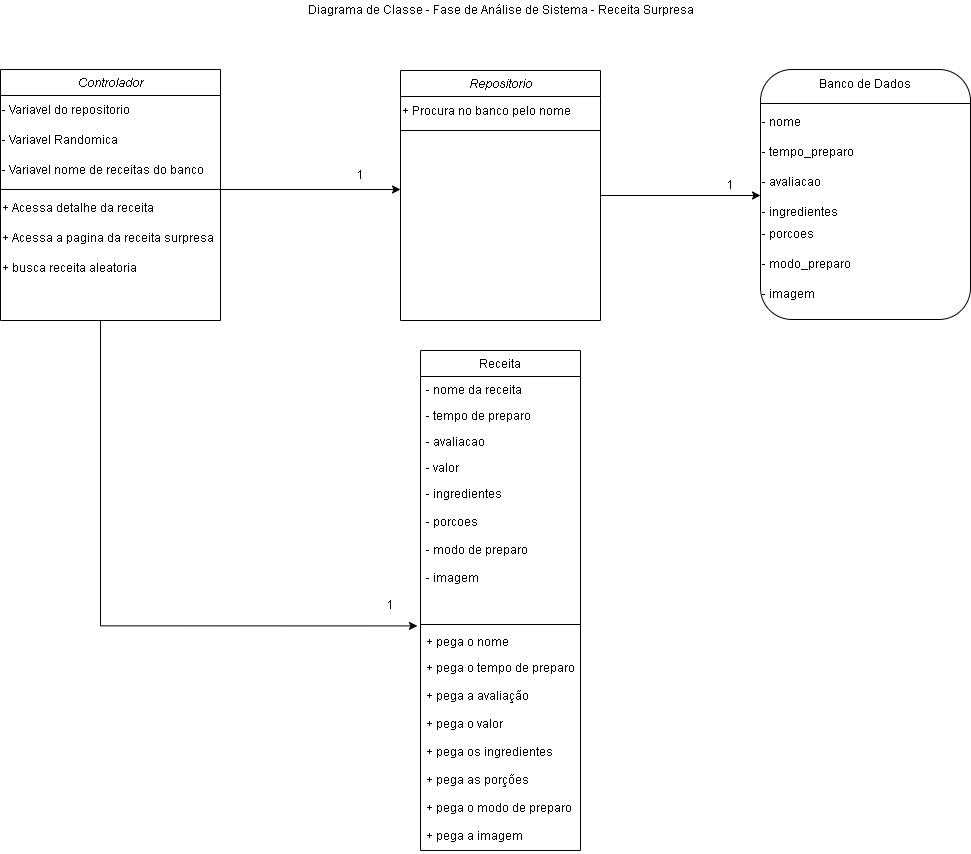

The diagram above was exported from draw.io. Its source (the exported page's mxGraphModel, read from the mxfile embedded in the PNG):
<mxGraphModel dx="2000" dy="611" grid="1" gridSize="10" guides="1" tooltips="1" connect="1" arrows="1" fold="1" page="0" pageScale="1" pageWidth="827" pageHeight="1169" math="0" shadow="0">
  <root>
    <mxCell id="WIyWlLk6GJQsqaUBKTNV-0" />
    <mxCell id="WIyWlLk6GJQsqaUBKTNV-1" parent="WIyWlLk6GJQsqaUBKTNV-0" />
    <mxCell id="mwX1Kna3pX3h7VBRz040-24" value="Diagrama de Classe - Fase de Análise de Sistema - Receita Surpresa" style="text;html=1;align=center;verticalAlign=middle;resizable=0;points=[];autosize=1;strokeColor=none;fillColor=none;" parent="WIyWlLk6GJQsqaUBKTNV-1" vertex="1">
      <mxGeometry x="-360" y="30" width="400" height="20" as="geometry" />
    </mxCell>
    <mxCell id="oxkdUKkPA6mEpVn_Mb3H-19" style="edgeStyle=orthogonalEdgeStyle;rounded=0;orthogonalLoop=1;jettySize=auto;html=1;entryX=-0.019;entryY=0.753;entryDx=0;entryDy=0;entryPerimeter=0;" parent="WIyWlLk6GJQsqaUBKTNV-1" source="oxkdUKkPA6mEpVn_Mb3H-1" edge="1">
      <mxGeometry relative="1" as="geometry">
        <mxPoint x="-243.03999999999996" y="655.4200000000001" as="targetPoint" />
        <Array as="points">
          <mxPoint x="-560" y="655" />
        </Array>
      </mxGeometry>
    </mxCell>
    <mxCell id="oxkdUKkPA6mEpVn_Mb3H-1" value="Controlador" style="swimlane;fontStyle=2;align=center;verticalAlign=top;childLayout=stackLayout;horizontal=1;startSize=26;horizontalStack=0;resizeParent=1;resizeLast=0;collapsible=1;marginBottom=0;rounded=0;shadow=0;strokeWidth=1;" parent="WIyWlLk6GJQsqaUBKTNV-1" vertex="1">
      <mxGeometry x="-660" y="99" width="220" height="251" as="geometry">
        <mxRectangle x="230" y="140" width="160" height="26" as="alternateBounds" />
      </mxGeometry>
    </mxCell>
    <mxCell id="oxkdUKkPA6mEpVn_Mb3H-2" value="&lt;span style=&quot;font-size: 12px;&quot;&gt;- Variavel do repositorio&lt;/span&gt;" style="text;html=1;strokeColor=none;fillColor=none;align=left;verticalAlign=middle;whiteSpace=wrap;rounded=0;" parent="oxkdUKkPA6mEpVn_Mb3H-1" vertex="1">
      <mxGeometry y="26" width="220" height="30" as="geometry" />
    </mxCell>
    <mxCell id="oxkdUKkPA6mEpVn_Mb3H-28" value="- Variavel Randomica" style="text;html=1;strokeColor=none;fillColor=none;align=left;verticalAlign=middle;whiteSpace=wrap;rounded=0;" parent="oxkdUKkPA6mEpVn_Mb3H-1" vertex="1">
      <mxGeometry y="56" width="220" height="30" as="geometry" />
    </mxCell>
    <mxCell id="oxkdUKkPA6mEpVn_Mb3H-29" value="- Variavel nome de receitas do banco" style="text;html=1;strokeColor=none;fillColor=none;align=left;verticalAlign=middle;whiteSpace=wrap;rounded=0;" parent="oxkdUKkPA6mEpVn_Mb3H-1" vertex="1">
      <mxGeometry y="86" width="220" height="30" as="geometry" />
    </mxCell>
    <mxCell id="oxkdUKkPA6mEpVn_Mb3H-8" value="" style="line;html=1;strokeWidth=1;align=left;verticalAlign=middle;spacingTop=-1;spacingLeft=3;spacingRight=3;rotatable=0;labelPosition=right;points=[];portConstraint=eastwest;" parent="oxkdUKkPA6mEpVn_Mb3H-1" vertex="1">
      <mxGeometry y="116" width="220" height="8" as="geometry" />
    </mxCell>
    <mxCell id="oxkdUKkPA6mEpVn_Mb3H-26" value="+ Acessa detalhe da receita" style="text;html=1;strokeColor=none;fillColor=none;align=left;verticalAlign=middle;whiteSpace=wrap;rounded=0;" parent="oxkdUKkPA6mEpVn_Mb3H-1" vertex="1">
      <mxGeometry y="124" width="220" height="30" as="geometry" />
    </mxCell>
    <mxCell id="oxkdUKkPA6mEpVn_Mb3H-30" value="+ Acessa a pagina da receita surpresa" style="text;html=1;strokeColor=none;fillColor=none;align=left;verticalAlign=middle;whiteSpace=wrap;rounded=0;" parent="oxkdUKkPA6mEpVn_Mb3H-1" vertex="1">
      <mxGeometry y="154" width="220" height="30" as="geometry" />
    </mxCell>
    <mxCell id="oxkdUKkPA6mEpVn_Mb3H-31" value="+ busca receita aleatoria" style="text;html=1;strokeColor=none;fillColor=none;align=left;verticalAlign=middle;whiteSpace=wrap;rounded=0;" parent="oxkdUKkPA6mEpVn_Mb3H-1" vertex="1">
      <mxGeometry y="184" width="220" height="30" as="geometry" />
    </mxCell>
    <mxCell id="VKEC6gdldDHSv1kyWoTZ-3" style="edgeStyle=orthogonalEdgeStyle;rounded=0;orthogonalLoop=1;jettySize=auto;html=1;entryX=0;entryY=0.5;entryDx=0;entryDy=0;" parent="WIyWlLk6GJQsqaUBKTNV-1" source="oxkdUKkPA6mEpVn_Mb3H-10" edge="1">
      <mxGeometry relative="1" as="geometry">
        <mxPoint x="100" y="225" as="targetPoint" />
      </mxGeometry>
    </mxCell>
    <mxCell id="oxkdUKkPA6mEpVn_Mb3H-10" value="Repositorio" style="swimlane;fontStyle=2;align=center;verticalAlign=top;childLayout=stackLayout;horizontal=1;startSize=26;horizontalStack=0;resizeParent=1;resizeLast=0;collapsible=1;marginBottom=0;rounded=0;shadow=0;strokeWidth=1;" parent="WIyWlLk6GJQsqaUBKTNV-1" vertex="1">
      <mxGeometry x="-260" y="100" width="200" height="250" as="geometry">
        <mxRectangle x="230" y="140" width="160" height="26" as="alternateBounds" />
      </mxGeometry>
    </mxCell>
    <mxCell id="oxkdUKkPA6mEpVn_Mb3H-11" value="+ Procura no banco pelo nome" style="text;html=1;strokeColor=none;fillColor=none;align=left;verticalAlign=middle;whiteSpace=wrap;rounded=0;" parent="oxkdUKkPA6mEpVn_Mb3H-10" vertex="1">
      <mxGeometry y="26" width="200" height="30" as="geometry" />
    </mxCell>
    <mxCell id="oxkdUKkPA6mEpVn_Mb3H-12" value="" style="line;html=1;strokeWidth=1;align=left;verticalAlign=middle;spacingTop=-1;spacingLeft=3;spacingRight=3;rotatable=0;labelPosition=right;points=[];portConstraint=eastwest;" parent="oxkdUKkPA6mEpVn_Mb3H-10" vertex="1">
      <mxGeometry y="56" width="200" height="8" as="geometry" />
    </mxCell>
    <mxCell id="oxkdUKkPA6mEpVn_Mb3H-16" value="1" style="text;html=1;strokeColor=none;fillColor=none;align=center;verticalAlign=middle;whiteSpace=wrap;rounded=0;" parent="WIyWlLk6GJQsqaUBKTNV-1" vertex="1">
      <mxGeometry x="-330" y="190" width="60" height="30" as="geometry" />
    </mxCell>
    <mxCell id="oxkdUKkPA6mEpVn_Mb3H-34" style="edgeStyle=orthogonalEdgeStyle;rounded=0;orthogonalLoop=1;jettySize=auto;html=1;" parent="WIyWlLk6GJQsqaUBKTNV-1" source="oxkdUKkPA6mEpVn_Mb3H-8" edge="1">
      <mxGeometry relative="1" as="geometry">
        <mxPoint x="-260" y="219" as="targetPoint" />
      </mxGeometry>
    </mxCell>
    <mxCell id="oxkdUKkPA6mEpVn_Mb3H-35" value="Receita" style="swimlane;fontStyle=0;align=center;verticalAlign=top;childLayout=stackLayout;horizontal=1;startSize=26;horizontalStack=0;resizeParent=1;resizeLast=0;collapsible=1;marginBottom=0;rounded=0;shadow=0;strokeWidth=1;" parent="WIyWlLk6GJQsqaUBKTNV-1" vertex="1">
      <mxGeometry x="-240" y="380" width="160" height="500" as="geometry">
        <mxRectangle x="550" y="140" width="160" height="26" as="alternateBounds" />
      </mxGeometry>
    </mxCell>
    <mxCell id="oxkdUKkPA6mEpVn_Mb3H-36" value="- nome da receita" style="text;align=left;verticalAlign=top;spacingLeft=4;spacingRight=4;overflow=hidden;rotatable=0;points=[[0,0.5],[1,0.5]];portConstraint=eastwest;" parent="oxkdUKkPA6mEpVn_Mb3H-35" vertex="1">
      <mxGeometry y="26" width="160" height="26" as="geometry" />
    </mxCell>
    <mxCell id="oxkdUKkPA6mEpVn_Mb3H-37" value="- tempo de preparo" style="text;align=left;verticalAlign=top;spacingLeft=4;spacingRight=4;overflow=hidden;rotatable=0;points=[[0,0.5],[1,0.5]];portConstraint=eastwest;rounded=0;shadow=0;html=0;" parent="oxkdUKkPA6mEpVn_Mb3H-35" vertex="1">
      <mxGeometry y="52" width="160" height="26" as="geometry" />
    </mxCell>
    <mxCell id="oxkdUKkPA6mEpVn_Mb3H-38" value="- avaliacao" style="text;align=left;verticalAlign=top;spacingLeft=4;spacingRight=4;overflow=hidden;rotatable=0;points=[[0,0.5],[1,0.5]];portConstraint=eastwest;rounded=0;shadow=0;html=0;" parent="oxkdUKkPA6mEpVn_Mb3H-35" vertex="1">
      <mxGeometry y="78" width="160" height="26" as="geometry" />
    </mxCell>
    <mxCell id="oxkdUKkPA6mEpVn_Mb3H-39" value="- valor" style="text;align=left;verticalAlign=top;spacingLeft=4;spacingRight=4;overflow=hidden;rotatable=0;points=[[0,0.5],[1,0.5]];portConstraint=eastwest;rounded=0;shadow=0;html=0;" parent="oxkdUKkPA6mEpVn_Mb3H-35" vertex="1">
      <mxGeometry y="104" width="160" height="26" as="geometry" />
    </mxCell>
    <mxCell id="oxkdUKkPA6mEpVn_Mb3H-40" value="- ingredientes&#10;&#10;- porcoes&#10;&#10;- modo de preparo&#10;&#10;- imagem" style="text;align=left;verticalAlign=top;spacingLeft=4;spacingRight=4;overflow=hidden;rotatable=0;points=[[0,0.5],[1,0.5]];portConstraint=eastwest;rounded=0;shadow=0;html=0;" parent="oxkdUKkPA6mEpVn_Mb3H-35" vertex="1">
      <mxGeometry y="130" width="160" height="140" as="geometry" />
    </mxCell>
    <mxCell id="oxkdUKkPA6mEpVn_Mb3H-41" value="" style="line;html=1;strokeWidth=1;align=left;verticalAlign=middle;spacingTop=-1;spacingLeft=3;spacingRight=3;rotatable=0;labelPosition=right;points=[];portConstraint=eastwest;" parent="oxkdUKkPA6mEpVn_Mb3H-35" vertex="1">
      <mxGeometry y="270" width="160" height="8" as="geometry" />
    </mxCell>
    <mxCell id="oxkdUKkPA6mEpVn_Mb3H-42" value="+ pega o nome" style="text;align=left;verticalAlign=top;spacingLeft=4;spacingRight=4;overflow=hidden;rotatable=0;points=[[0,0.5],[1,0.5]];portConstraint=eastwest;" parent="oxkdUKkPA6mEpVn_Mb3H-35" vertex="1">
      <mxGeometry y="278" width="160" height="26" as="geometry" />
    </mxCell>
    <mxCell id="oxkdUKkPA6mEpVn_Mb3H-43" value="+ pega o tempo de preparo&#10;&#10;+ pega a avaliação&#10;&#10;+ pega o valor&#10;&#10;+ pega os ingredientes&#10;&#10;+ pega as porções&#10;&#10;+ pega o modo de preparo&#10;&#10;+ pega a imagem" style="text;align=left;verticalAlign=top;spacingLeft=4;spacingRight=4;overflow=hidden;rotatable=0;points=[[0,0.5],[1,0.5]];portConstraint=eastwest;" parent="oxkdUKkPA6mEpVn_Mb3H-35" vertex="1">
      <mxGeometry y="304" width="160" height="196" as="geometry" />
    </mxCell>
    <mxCell id="oxkdUKkPA6mEpVn_Mb3H-56" value="1" style="text;html=1;strokeColor=none;fillColor=none;align=center;verticalAlign=middle;whiteSpace=wrap;rounded=0;" parent="WIyWlLk6GJQsqaUBKTNV-1" vertex="1">
      <mxGeometry x="-300" y="620" width="60" height="30" as="geometry" />
    </mxCell>
    <mxCell id="VKEC6gdldDHSv1kyWoTZ-4" value="1" style="text;html=1;strokeColor=none;fillColor=none;align=center;verticalAlign=middle;whiteSpace=wrap;rounded=0;" parent="WIyWlLk6GJQsqaUBKTNV-1" vertex="1">
      <mxGeometry x="40" y="200" width="60" height="30" as="geometry" />
    </mxCell>
    <mxCell id="yx7iovsmcP-sKIY__7g--0" value="" style="rounded=1;whiteSpace=wrap;html=1;" vertex="1" parent="WIyWlLk6GJQsqaUBKTNV-1">
      <mxGeometry x="100" y="99" width="210" height="250" as="geometry" />
    </mxCell>
    <mxCell id="yx7iovsmcP-sKIY__7g--1" value="Banco de Dados" style="text;html=1;strokeColor=none;fillColor=none;align=center;verticalAlign=middle;whiteSpace=wrap;rounded=0;" vertex="1" parent="WIyWlLk6GJQsqaUBKTNV-1">
      <mxGeometry x="100" y="99" width="210" height="30" as="geometry" />
    </mxCell>
    <mxCell id="yx7iovsmcP-sKIY__7g--2" value="" style="line;html=1;strokeWidth=1;align=left;verticalAlign=middle;spacingTop=-1;spacingLeft=3;spacingRight=3;rotatable=0;labelPosition=right;points=[];portConstraint=eastwest;" vertex="1" parent="WIyWlLk6GJQsqaUBKTNV-1">
      <mxGeometry x="100" y="129" width="210" height="8" as="geometry" />
    </mxCell>
    <mxCell id="yx7iovsmcP-sKIY__7g--3" value="&lt;span style=&quot;&quot;&gt;- nome&lt;/span&gt;" style="text;html=1;strokeColor=none;fillColor=none;align=left;verticalAlign=middle;whiteSpace=wrap;rounded=0;" vertex="1" parent="WIyWlLk6GJQsqaUBKTNV-1">
      <mxGeometry x="100" y="137" width="210" height="30" as="geometry" />
    </mxCell>
    <mxCell id="yx7iovsmcP-sKIY__7g--4" value="&lt;span style=&quot;&quot;&gt;- tempo_preparo&lt;/span&gt;" style="text;html=1;strokeColor=none;fillColor=none;align=left;verticalAlign=middle;whiteSpace=wrap;rounded=0;" vertex="1" parent="WIyWlLk6GJQsqaUBKTNV-1">
      <mxGeometry x="100" y="167" width="210" height="30" as="geometry" />
    </mxCell>
    <mxCell id="yx7iovsmcP-sKIY__7g--5" value="&lt;span style=&quot;&quot;&gt;- avaliacao&lt;/span&gt;" style="text;html=1;strokeColor=none;fillColor=none;align=left;verticalAlign=middle;whiteSpace=wrap;rounded=0;" vertex="1" parent="WIyWlLk6GJQsqaUBKTNV-1">
      <mxGeometry x="100" y="197" width="210" height="30" as="geometry" />
    </mxCell>
    <mxCell id="yx7iovsmcP-sKIY__7g--6" value="&lt;span style=&quot;&quot;&gt;- ingredientes&lt;/span&gt;" style="text;html=1;strokeColor=none;fillColor=none;align=left;verticalAlign=middle;whiteSpace=wrap;rounded=0;" vertex="1" parent="WIyWlLk6GJQsqaUBKTNV-1">
      <mxGeometry x="100" y="227" width="210" height="30" as="geometry" />
    </mxCell>
    <mxCell id="yx7iovsmcP-sKIY__7g--7" value="&lt;span style=&quot;&quot;&gt;- porcoes&lt;/span&gt;" style="text;html=1;strokeColor=none;fillColor=none;align=left;verticalAlign=middle;whiteSpace=wrap;rounded=0;" vertex="1" parent="WIyWlLk6GJQsqaUBKTNV-1">
      <mxGeometry x="100" y="249" width="210" height="30" as="geometry" />
    </mxCell>
    <mxCell id="yx7iovsmcP-sKIY__7g--8" value="&lt;span style=&quot;&quot;&gt;- modo_preparo&lt;/span&gt;" style="text;html=1;strokeColor=none;fillColor=none;align=left;verticalAlign=middle;whiteSpace=wrap;rounded=0;" vertex="1" parent="WIyWlLk6GJQsqaUBKTNV-1">
      <mxGeometry x="100" y="279" width="210" height="30" as="geometry" />
    </mxCell>
    <mxCell id="yx7iovsmcP-sKIY__7g--9" value="&lt;span style=&quot;&quot;&gt;- imagem&lt;/span&gt;" style="text;html=1;strokeColor=none;fillColor=none;align=left;verticalAlign=middle;whiteSpace=wrap;rounded=0;" vertex="1" parent="WIyWlLk6GJQsqaUBKTNV-1">
      <mxGeometry x="100" y="309" width="210" height="30" as="geometry" />
    </mxCell>
  </root>
</mxGraphModel>